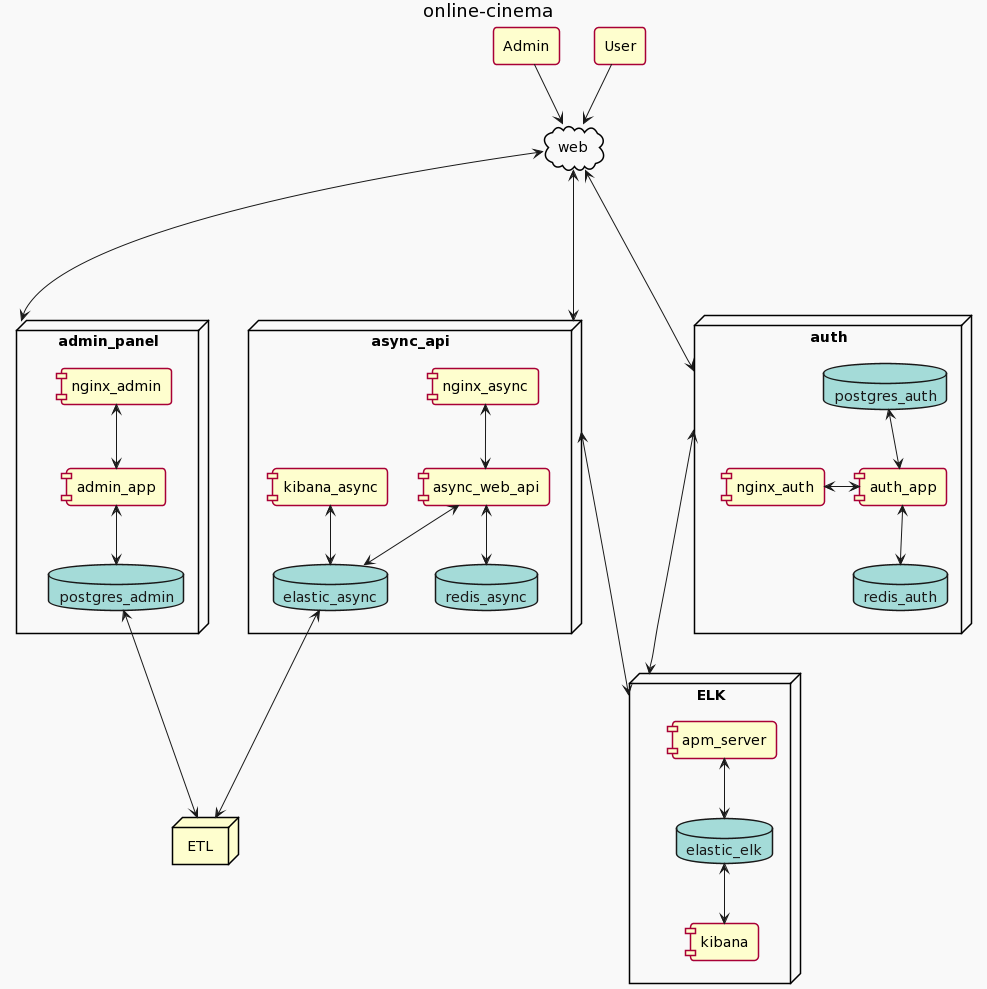

The diagram above was rendered by PlantUML. Its source (embedded in the PNG):
@startuml
!theme mars
skinparam componentStyle uml1

agent Admin
agent User

cloud web {
}

title online-cinema

node admin_panel {
    component nginx_admin
    database postgres_admin
    
    [admin_app] <-down-> postgres_admin
    nginx_admin <-down-> [admin_app]
}

node async_api {
    component nginx_async
    database redis_async
    database elastic_async
    component kibana_async
    
    kibana_async <-down-> elastic_async
    [async_web_api] <-down-> redis_async
    [async_web_api] <-up-> nginx_async
    elastic_async <-up-> [async_web_api]
}

node auth {
    component nginx_auth
    database redis_auth
    database postgres_auth
    
    redis_auth <-up-> [auth_app]
    [auth_app] <-up-> postgres_auth
    nginx_auth <-> [auth_app]
}

node ETL

node ELK {
    component apm_server
    database elastic_elk
    component kibana
    elastic_elk <-down-> kibana
    apm_server <-down-> elastic_elk
}

User --> web
Admin --> web

web <----> admin_panel
web <----> auth
web <----> async_api

auth <---down-> ELK
async_api <--down-> ELK

postgres_admin <---> ETL
elastic_async <---> ETL
@enduml